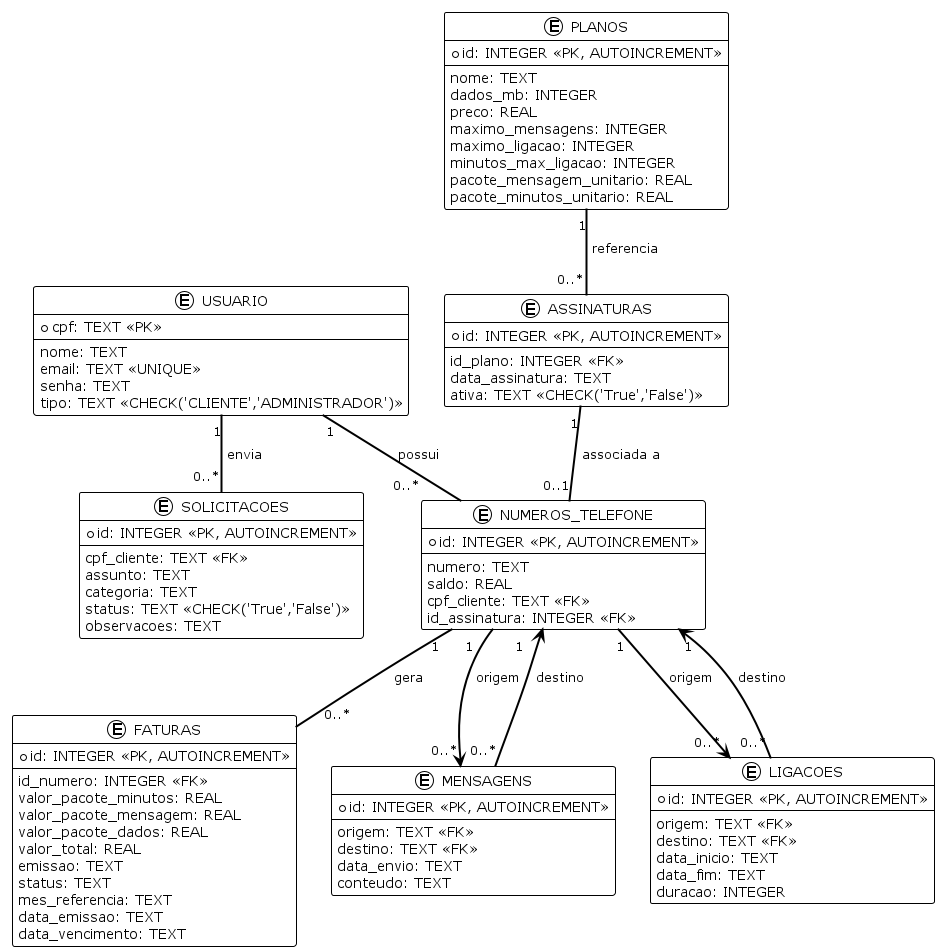

The diagram above was rendered by PlantUML. Its source (embedded in the PNG):
@startuml diagrama_entidade_relacionamento
!theme plain
skinparam entity {
  borderColor black
  backgroundColor white
  fontColor black
}
skinparam arrow {
  thickness 2
  color black
}
skinparam relationshipLabelPadding 5

entity "USUARIO" as Usuario {
  + cpf: TEXT <<PK>>
  --
  nome: TEXT
  email: TEXT <<UNIQUE>>
  senha: TEXT
  tipo: TEXT <<CHECK('CLIENTE','ADMINISTRADOR')>>
}

entity "PLANOS" as Planos {
  + id: INTEGER <<PK, AUTOINCREMENT>>
  --
  nome: TEXT
  dados_mb: INTEGER
  preco: REAL
  maximo_mensagens: INTEGER
  maximo_ligacao: INTEGER
  minutos_max_ligacao: INTEGER
  pacote_mensagem_unitario: REAL
  pacote_minutos_unitario: REAL
}

entity "ASSINATURAS" as Assinaturas {
  + id: INTEGER <<PK, AUTOINCREMENT>>
  --
  id_plano: INTEGER <<FK>>
  data_assinatura: TEXT
  ativa: TEXT <<CHECK('True','False')>>
}

entity "NUMEROS_TELEFONE" as NumerosTelefone {
  + id: INTEGER <<PK, AUTOINCREMENT>>
  --
  numero: TEXT
  saldo: REAL
  cpf_cliente: TEXT <<FK>>
  id_assinatura: INTEGER <<FK>>
}

entity "FATURAS" as Faturas {
  + id: INTEGER <<PK, AUTOINCREMENT>>
  --
  id_numero: INTEGER <<FK>>
  valor_pacote_minutos: REAL
  valor_pacote_mensagem: REAL
  valor_pacote_dados: REAL
  valor_total: REAL
  emissao: TEXT
  status: TEXT
  mes_referencia: TEXT
  data_emissao: TEXT
  data_vencimento: TEXT
}

entity "SOLICITACOES" as Solicitacoes {
  + id: INTEGER <<PK, AUTOINCREMENT>>
  --
  cpf_cliente: TEXT <<FK>>
  assunto: TEXT
  categoria: TEXT
  status: TEXT <<CHECK('True','False')>>
  observacoes: TEXT
}

entity "MENSAGENS" as Mensagens {
  + id: INTEGER <<PK, AUTOINCREMENT>>
  --
  origem: TEXT <<FK>>
  destino: TEXT <<FK>>
  data_envio: TEXT
  conteudo: TEXT
}

entity "LIGACOES" as Ligacoes {
  + id: INTEGER <<PK, AUTOINCREMENT>>
  --
  origem: TEXT <<FK>>
  destino: TEXT <<FK>>
  data_inicio: TEXT
  data_fim: TEXT
  duracao: INTEGER
}

' Relacionamentos
Usuario "1" -- " 0..*     " NumerosTelefone : " possui"
Usuario "1" -- "0..*" Solicitacoes : " envia"

Planos " 1" -- "  0..*" Assinaturas : " referencia"
Assinaturas " 1" -- "  0..1" NumerosTelefone : " associada a"

NumerosTelefone " 1" -- "    0..*" Faturas : " gera"

NumerosTelefone "   1  " --> "0..*" Mensagens : " origem"
NumerosTelefone "    1   " <-- "0..*" Mensagens : " destino"

NumerosTelefone " 1" --> "0..*" Ligacoes : " origem"
NumerosTelefone " 1" <-- "0..*" Ligacoes : " destino"

@enduml